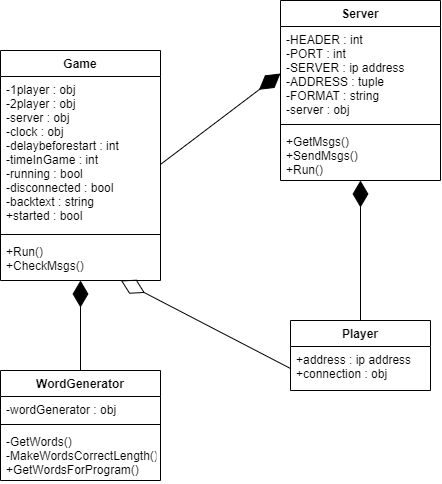

The diagram above was exported from draw.io. Its source (the exported page's mxGraphModel, read from the mxfile embedded in the PNG):
<mxGraphModel dx="1117" dy="784" grid="1" gridSize="10" guides="1" tooltips="1" connect="1" arrows="1" fold="1" page="1" pageScale="1" pageWidth="1100" pageHeight="850" background="none" math="0" shadow="0">
  <root>
    <mxCell id="0" />
    <mxCell id="1" parent="0" />
    <mxCell id="pr01v-B47E00VxBWrewd-1" value="Server" style="swimlane;fontStyle=1;align=center;verticalAlign=top;childLayout=stackLayout;horizontal=1;startSize=26;horizontalStack=0;resizeParent=1;resizeParentMax=0;resizeLast=0;collapsible=1;marginBottom=0;" vertex="1" parent="1">
      <mxGeometry x="440" y="80" width="160" height="180" as="geometry" />
    </mxCell>
    <mxCell id="pr01v-B47E00VxBWrewd-2" value="-HEADER : int&#10;-PORT : int&#10;-SERVER : ip address&#10;-ADDRESS : tuple&#10;-FORMAT : string&#10;-server : obj&#10;&#10;" style="text;strokeColor=none;fillColor=none;align=left;verticalAlign=top;spacingLeft=4;spacingRight=4;overflow=hidden;rotatable=0;points=[[0,0.5],[1,0.5]];portConstraint=eastwest;" vertex="1" parent="pr01v-B47E00VxBWrewd-1">
      <mxGeometry y="26" width="160" height="94" as="geometry" />
    </mxCell>
    <mxCell id="pr01v-B47E00VxBWrewd-3" value="" style="line;strokeWidth=1;fillColor=none;align=left;verticalAlign=middle;spacingTop=-1;spacingLeft=3;spacingRight=3;rotatable=0;labelPosition=right;points=[];portConstraint=eastwest;" vertex="1" parent="pr01v-B47E00VxBWrewd-1">
      <mxGeometry y="120" width="160" height="8" as="geometry" />
    </mxCell>
    <mxCell id="pr01v-B47E00VxBWrewd-4" value="+GetMsgs()&#10;+SendMsgs()&#10;+Run()" style="text;strokeColor=none;fillColor=none;align=left;verticalAlign=top;spacingLeft=4;spacingRight=4;overflow=hidden;rotatable=0;points=[[0,0.5],[1,0.5]];portConstraint=eastwest;" vertex="1" parent="pr01v-B47E00VxBWrewd-1">
      <mxGeometry y="128" width="160" height="52" as="geometry" />
    </mxCell>
    <mxCell id="pr01v-B47E00VxBWrewd-13" value="Player" style="swimlane;fontStyle=1;childLayout=stackLayout;horizontal=1;startSize=26;fillColor=none;horizontalStack=0;resizeParent=1;resizeParentMax=0;resizeLast=0;collapsible=1;marginBottom=0;labelBorderColor=none;" vertex="1" parent="1">
      <mxGeometry x="450" y="400" width="140" height="70" as="geometry" />
    </mxCell>
    <mxCell id="pr01v-B47E00VxBWrewd-14" value="+address : ip address&#10;+connection : obj" style="text;strokeColor=none;fillColor=none;align=left;verticalAlign=top;spacingLeft=4;spacingRight=4;overflow=hidden;rotatable=0;points=[[0,0.5],[1,0.5]];portConstraint=eastwest;" vertex="1" parent="pr01v-B47E00VxBWrewd-13">
      <mxGeometry y="26" width="140" height="44" as="geometry" />
    </mxCell>
    <mxCell id="pr01v-B47E00VxBWrewd-17" value="Game" style="swimlane;fontStyle=1;align=center;verticalAlign=top;childLayout=stackLayout;horizontal=1;startSize=26;horizontalStack=0;resizeParent=1;resizeParentMax=0;resizeLast=0;collapsible=1;marginBottom=0;labelBorderColor=none;" vertex="1" parent="1">
      <mxGeometry x="160" y="130" width="160" height="230" as="geometry" />
    </mxCell>
    <mxCell id="pr01v-B47E00VxBWrewd-18" value="-1player : obj&#10;-2player : obj&#10;-server : obj&#10;-clock : obj&#10;-delaybeforestart : int&#10;-timeInGame : int&#10;-running : bool&#10;-disconnected : bool&#10;-backtext : string&#10;+started : bool" style="text;strokeColor=none;fillColor=none;align=left;verticalAlign=top;spacingLeft=4;spacingRight=4;overflow=hidden;rotatable=0;points=[[0,0.5],[1,0.5]];portConstraint=eastwest;labelBorderColor=none;" vertex="1" parent="pr01v-B47E00VxBWrewd-17">
      <mxGeometry y="26" width="160" height="154" as="geometry" />
    </mxCell>
    <mxCell id="pr01v-B47E00VxBWrewd-19" value="" style="line;strokeWidth=1;fillColor=none;align=left;verticalAlign=middle;spacingTop=-1;spacingLeft=3;spacingRight=3;rotatable=0;labelPosition=right;points=[];portConstraint=eastwest;labelBorderColor=none;" vertex="1" parent="pr01v-B47E00VxBWrewd-17">
      <mxGeometry y="180" width="160" height="8" as="geometry" />
    </mxCell>
    <mxCell id="pr01v-B47E00VxBWrewd-20" value="+Run()&#10;+CheckMsgs()" style="text;strokeColor=none;fillColor=none;align=left;verticalAlign=top;spacingLeft=4;spacingRight=4;overflow=hidden;rotatable=0;points=[[0,0.5],[1,0.5]];portConstraint=eastwest;labelBorderColor=none;" vertex="1" parent="pr01v-B47E00VxBWrewd-17">
      <mxGeometry y="188" width="160" height="42" as="geometry" />
    </mxCell>
    <mxCell id="pr01v-B47E00VxBWrewd-21" value="WordGenerator" style="swimlane;fontStyle=1;align=center;verticalAlign=top;childLayout=stackLayout;horizontal=1;startSize=26;horizontalStack=0;resizeParent=1;resizeParentMax=0;resizeLast=0;collapsible=1;marginBottom=0;labelBorderColor=none;" vertex="1" parent="1">
      <mxGeometry x="160" y="450" width="160" height="110" as="geometry" />
    </mxCell>
    <mxCell id="pr01v-B47E00VxBWrewd-22" value="-wordGenerator : obj" style="text;strokeColor=none;fillColor=none;align=left;verticalAlign=top;spacingLeft=4;spacingRight=4;overflow=hidden;rotatable=0;points=[[0,0.5],[1,0.5]];portConstraint=eastwest;labelBorderColor=none;" vertex="1" parent="pr01v-B47E00VxBWrewd-21">
      <mxGeometry y="26" width="160" height="24" as="geometry" />
    </mxCell>
    <mxCell id="pr01v-B47E00VxBWrewd-23" value="" style="line;strokeWidth=1;fillColor=none;align=left;verticalAlign=middle;spacingTop=-1;spacingLeft=3;spacingRight=3;rotatable=0;labelPosition=right;points=[];portConstraint=eastwest;labelBorderColor=none;" vertex="1" parent="pr01v-B47E00VxBWrewd-21">
      <mxGeometry y="50" width="160" height="8" as="geometry" />
    </mxCell>
    <mxCell id="pr01v-B47E00VxBWrewd-24" value="-GetWords()&#10;-MakeWordsCorrectLength()&#10;+GetWordsForProgram()" style="text;strokeColor=none;fillColor=none;align=left;verticalAlign=top;spacingLeft=4;spacingRight=4;overflow=hidden;rotatable=0;points=[[0,0.5],[1,0.5]];portConstraint=eastwest;labelBorderColor=none;" vertex="1" parent="pr01v-B47E00VxBWrewd-21">
      <mxGeometry y="58" width="160" height="52" as="geometry" />
    </mxCell>
    <mxCell id="pr01v-B47E00VxBWrewd-25" value="" style="endArrow=diamondThin;endFill=1;endSize=24;html=1;rounded=0;" edge="1" parent="1" source="pr01v-B47E00VxBWrewd-13" target="pr01v-B47E00VxBWrewd-4">
      <mxGeometry width="160" relative="1" as="geometry">
        <mxPoint x="460" y="390" as="sourcePoint" />
        <mxPoint x="620" y="390" as="targetPoint" />
      </mxGeometry>
    </mxCell>
    <mxCell id="pr01v-B47E00VxBWrewd-26" value="" style="endArrow=diamondThin;endFill=0;endSize=24;html=1;rounded=0;exitX=0;exitY=0.5;exitDx=0;exitDy=0;" edge="1" parent="1" source="pr01v-B47E00VxBWrewd-14" target="pr01v-B47E00VxBWrewd-20">
      <mxGeometry width="160" relative="1" as="geometry">
        <mxPoint x="250" y="440" as="sourcePoint" />
        <mxPoint x="410" y="440" as="targetPoint" />
        <Array as="points" />
      </mxGeometry>
    </mxCell>
    <mxCell id="pr01v-B47E00VxBWrewd-27" value="" style="endArrow=diamondThin;endFill=1;endSize=24;html=1;rounded=0;exitX=0.5;exitY=0;exitDx=0;exitDy=0;" edge="1" parent="1" source="pr01v-B47E00VxBWrewd-21" target="pr01v-B47E00VxBWrewd-20">
      <mxGeometry width="160" relative="1" as="geometry">
        <mxPoint x="150" y="410" as="sourcePoint" />
        <mxPoint x="310" y="410" as="targetPoint" />
      </mxGeometry>
    </mxCell>
    <mxCell id="pr01v-B47E00VxBWrewd-28" value="" style="endArrow=diamondThin;endFill=1;endSize=24;html=1;rounded=0;exitX=1;exitY=0.571;exitDx=0;exitDy=0;exitPerimeter=0;entryX=0;entryY=0.5;entryDx=0;entryDy=0;" edge="1" parent="1" source="pr01v-B47E00VxBWrewd-18" target="pr01v-B47E00VxBWrewd-2">
      <mxGeometry width="160" relative="1" as="geometry">
        <mxPoint x="370" y="320" as="sourcePoint" />
        <mxPoint x="530" y="320" as="targetPoint" />
      </mxGeometry>
    </mxCell>
  </root>
</mxGraphModel>